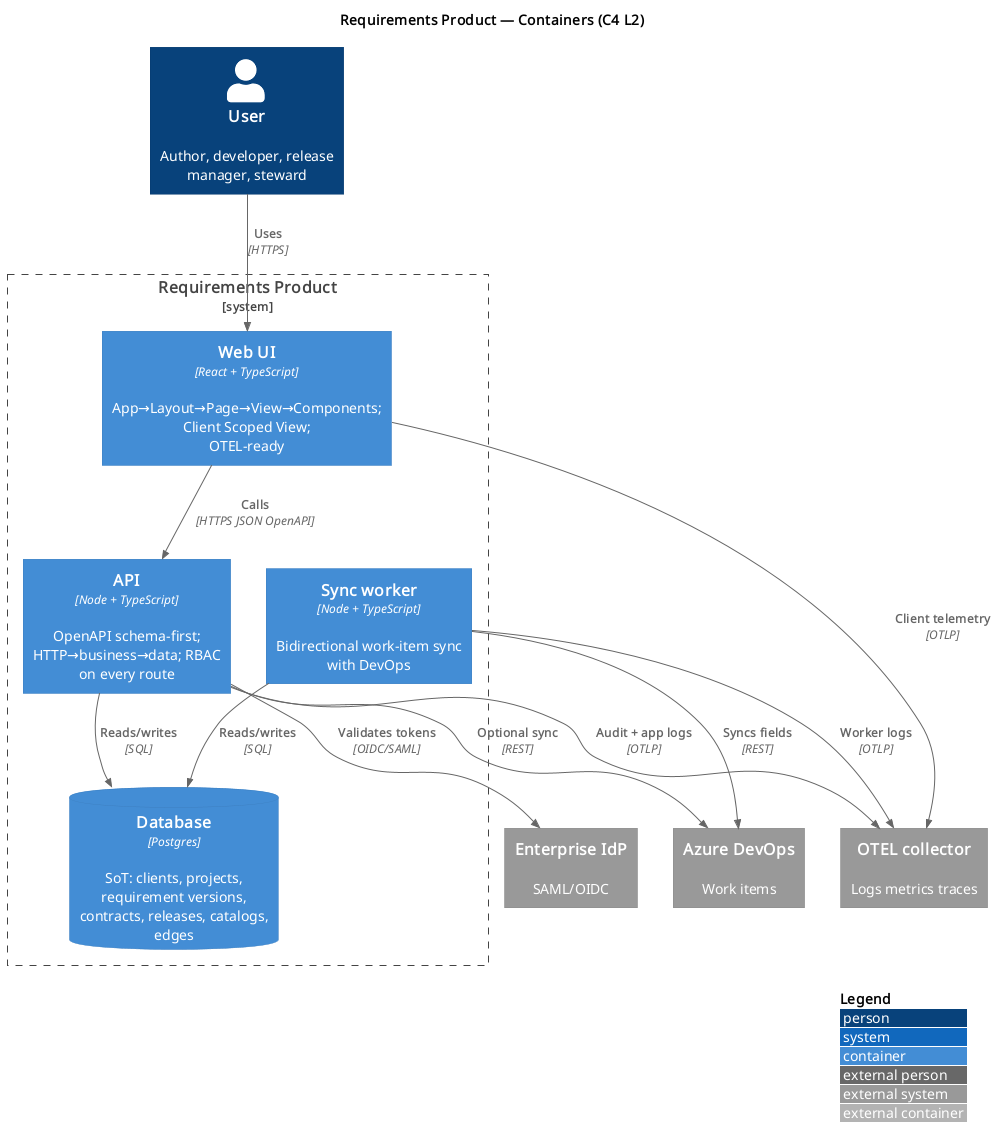

The diagram above was rendered by PlantUML. Its source (embedded in the PNG):
@startuml L2-containers
!include https://raw.githubusercontent.com/plantuml-stdlib/C4-PlantUML/master/C4_Container.puml

LAYOUT_WITH_LEGEND()

title Requirements Product — Containers (C4 L2)

Person(user, "User", "Author, developer, release manager, steward")

System_Boundary(reqprod, "Requirements Product") {
  Container(web, "Web UI", "React + TypeScript", "App→Layout→Page→View→Components; Client Scoped View; OTEL-ready")
  Container(api, "API", "Node + TypeScript", "OpenAPI schema-first; HTTP→business→data; RBAC on every route")
  Container(sync, "Sync worker", "Node + TypeScript", "Bidirectional work-item sync with DevOps")
  ContainerDb(db, "Database", "Postgres", "SoT: clients, projects, requirement versions, contracts, releases, catalogs, edges")
}

System_Ext(idp, "Enterprise IdP", "SAML/OIDC")
System_Ext(ado, "Azure DevOps", "Work items")
System_Ext(otel, "OTEL collector", "Logs metrics traces")

Rel(user, web, "Uses", "HTTPS")
Rel(web, api, "Calls", "HTTPS JSON OpenAPI")
Rel(api, db, "Reads/writes", "SQL")
Rel(sync, db, "Reads/writes", "SQL")
Rel(api, idp, "Validates tokens", "OIDC/SAML")
Rel(api, ado, "Optional sync", "REST")
Rel(sync, ado, "Syncs fields", "REST")
Rel(web, otel, "Client telemetry", "OTLP")
Rel(api, otel, "Audit + app logs", "OTLP")
Rel(sync, otel, "Worker logs", "OTLP")

@enduml